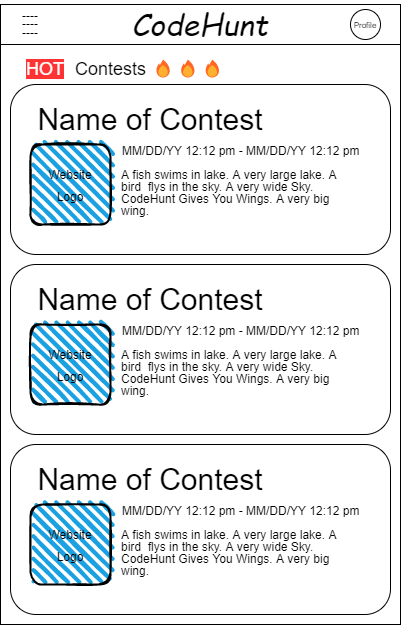

The diagram above was exported from draw.io. Its source (the exported page's mxGraphModel, read from the mxfile embedded in the PNG):
<mxGraphModel dx="1697" dy="909" grid="1" gridSize="10" guides="1" tooltips="1" connect="1" arrows="1" fold="1" page="1" pageScale="1" pageWidth="826" pageHeight="1169" background="none" math="0" shadow="0">
  <root>
    <mxCell id="0" />
    <mxCell id="1" parent="0" />
    <mxCell id="LPBPRmF8bYWk3yqDpTqz-63" value="" style="rounded=0;whiteSpace=wrap;html=1;" vertex="1" parent="1">
      <mxGeometry x="240" y="40" width="400" height="40" as="geometry" />
    </mxCell>
    <mxCell id="LPBPRmF8bYWk3yqDpTqz-64" value="&lt;font style=&quot;font-size: 30px&quot; face=&quot;Comic Sans MS&quot;&gt;&lt;i&gt;CodeHunt&lt;/i&gt;&lt;/font&gt;" style="text;html=1;strokeColor=none;fillColor=none;align=center;verticalAlign=middle;whiteSpace=wrap;rounded=0;fontSize=30;" vertex="1" parent="1">
      <mxGeometry x="365" y="45" width="150" height="30" as="geometry" />
    </mxCell>
    <mxCell id="LPBPRmF8bYWk3yqDpTqz-65" value="&lt;p style=&quot;line-height: 0.7&quot;&gt;----&lt;br&gt;----&lt;br&gt;----&lt;/p&gt;" style="text;html=1;strokeColor=none;fillColor=none;align=center;verticalAlign=middle;whiteSpace=wrap;rounded=0;" vertex="1" parent="1">
      <mxGeometry x="240" y="45" width="60" height="30" as="geometry" />
    </mxCell>
    <mxCell id="LPBPRmF8bYWk3yqDpTqz-66" value="&lt;font style=&quot;font-size: 8px&quot;&gt;Profile&lt;/font&gt;" style="ellipse;whiteSpace=wrap;html=1;" vertex="1" parent="1">
      <mxGeometry x="590" y="45" width="30" height="30" as="geometry" />
    </mxCell>
    <mxCell id="LPBPRmF8bYWk3yqDpTqz-67" value="" style="rounded=0;whiteSpace=wrap;html=1;fontSize=8;" vertex="1" parent="1">
      <mxGeometry x="240" y="80" width="400" height="580" as="geometry" />
    </mxCell>
    <mxCell id="LPBPRmF8bYWk3yqDpTqz-80" value="" style="rounded=1;whiteSpace=wrap;html=1;fontSize=18;" vertex="1" parent="1">
      <mxGeometry x="250" y="120" width="380" height="170" as="geometry" />
    </mxCell>
    <mxCell id="LPBPRmF8bYWk3yqDpTqz-81" value="&lt;font style=&quot;font-size: 30px&quot;&gt;Name of Contest&lt;/font&gt;" style="text;html=1;strokeColor=none;fillColor=none;align=center;verticalAlign=middle;whiteSpace=wrap;rounded=0;fontSize=18;" vertex="1" parent="1">
      <mxGeometry x="270" y="140" width="240" height="30" as="geometry" />
    </mxCell>
    <mxCell id="LPBPRmF8bYWk3yqDpTqz-82" value="&lt;font style=&quot;font-size: 12px&quot;&gt;Website&lt;br&gt;Logo&lt;/font&gt;" style="rounded=1;whiteSpace=wrap;html=1;strokeWidth=2;fillWeight=4;hachureGap=8;hachureAngle=45;fillColor=#1ba1e2;sketch=1;fontSize=18;" vertex="1" parent="1">
      <mxGeometry x="270" y="180" width="80" height="80" as="geometry" />
    </mxCell>
    <mxCell id="LPBPRmF8bYWk3yqDpTqz-83" value="&lt;font style=&quot;font-size: 12px&quot;&gt;MM/DD/YY 12:12 pm - MM/DD/YY 12:12 pm&lt;/font&gt;" style="text;html=1;strokeColor=none;fillColor=none;align=left;verticalAlign=middle;whiteSpace=wrap;rounded=0;fontSize=18;" vertex="1" parent="1">
      <mxGeometry x="360" y="170" width="240" height="30" as="geometry" />
    </mxCell>
    <mxCell id="LPBPRmF8bYWk3yqDpTqz-86" value="&lt;p style=&quot;text-align: left ; line-height: 0.7&quot;&gt;&lt;span style=&quot;line-height: 1&quot;&gt;&lt;font style=&quot;font-size: 12px&quot;&gt;A fish swims in lake. A very large lake. A bird&amp;nbsp; flys in the sky. A very wide Sky. CodeHunt Gives You Wings. A very big wing.&lt;/font&gt;&lt;/span&gt;&lt;br&gt;&lt;/p&gt;" style="text;html=1;strokeColor=none;fillColor=none;align=center;verticalAlign=middle;whiteSpace=wrap;rounded=0;fontSize=10;" vertex="1" parent="1">
      <mxGeometry x="360" y="205" width="240" height="45" as="geometry" />
    </mxCell>
    <mxCell id="LPBPRmF8bYWk3yqDpTqz-87" value="" style="rounded=1;whiteSpace=wrap;html=1;fontSize=18;" vertex="1" parent="1">
      <mxGeometry x="250" y="300" width="380" height="170" as="geometry" />
    </mxCell>
    <mxCell id="LPBPRmF8bYWk3yqDpTqz-88" value="&lt;font style=&quot;font-size: 30px&quot;&gt;Name of Contest&lt;/font&gt;" style="text;html=1;strokeColor=none;fillColor=none;align=center;verticalAlign=middle;whiteSpace=wrap;rounded=0;fontSize=18;" vertex="1" parent="1">
      <mxGeometry x="270" y="320" width="240" height="30" as="geometry" />
    </mxCell>
    <mxCell id="LPBPRmF8bYWk3yqDpTqz-89" value="&lt;font style=&quot;font-size: 12px&quot;&gt;Website&lt;br&gt;Logo&lt;/font&gt;" style="rounded=1;whiteSpace=wrap;html=1;strokeWidth=2;fillWeight=4;hachureGap=8;hachureAngle=45;fillColor=#1ba1e2;sketch=1;fontSize=18;" vertex="1" parent="1">
      <mxGeometry x="270" y="360" width="80" height="80" as="geometry" />
    </mxCell>
    <mxCell id="LPBPRmF8bYWk3yqDpTqz-90" value="&lt;font style=&quot;font-size: 12px&quot;&gt;MM/DD/YY 12:12 pm - MM/DD/YY 12:12 pm&lt;/font&gt;" style="text;html=1;strokeColor=none;fillColor=none;align=left;verticalAlign=middle;whiteSpace=wrap;rounded=0;fontSize=18;" vertex="1" parent="1">
      <mxGeometry x="360" y="350" width="240" height="30" as="geometry" />
    </mxCell>
    <mxCell id="LPBPRmF8bYWk3yqDpTqz-91" value="&lt;p style=&quot;text-align: left ; line-height: 0.7&quot;&gt;&lt;span style=&quot;line-height: 1&quot;&gt;&lt;font style=&quot;font-size: 12px&quot;&gt;A fish swims in lake. A very large lake. A bird&amp;nbsp; flys in the sky. A very wide Sky. CodeHunt Gives You Wings. A very big wing.&lt;/font&gt;&lt;/span&gt;&lt;br&gt;&lt;/p&gt;" style="text;html=1;strokeColor=none;fillColor=none;align=center;verticalAlign=middle;whiteSpace=wrap;rounded=0;fontSize=10;" vertex="1" parent="1">
      <mxGeometry x="360" y="385" width="240" height="45" as="geometry" />
    </mxCell>
    <mxCell id="LPBPRmF8bYWk3yqDpTqz-92" value="" style="rounded=1;whiteSpace=wrap;html=1;fontSize=18;" vertex="1" parent="1">
      <mxGeometry x="250" y="480" width="380" height="170" as="geometry" />
    </mxCell>
    <mxCell id="LPBPRmF8bYWk3yqDpTqz-93" value="&lt;font style=&quot;font-size: 30px&quot;&gt;Name of Contest&lt;/font&gt;" style="text;html=1;strokeColor=none;fillColor=none;align=center;verticalAlign=middle;whiteSpace=wrap;rounded=0;fontSize=18;" vertex="1" parent="1">
      <mxGeometry x="270" y="500" width="240" height="30" as="geometry" />
    </mxCell>
    <mxCell id="LPBPRmF8bYWk3yqDpTqz-94" value="&lt;font style=&quot;font-size: 12px&quot;&gt;Website&lt;br&gt;Logo&lt;/font&gt;" style="rounded=1;whiteSpace=wrap;html=1;strokeWidth=2;fillWeight=4;hachureGap=8;hachureAngle=45;fillColor=#1ba1e2;sketch=1;fontSize=18;" vertex="1" parent="1">
      <mxGeometry x="270" y="540" width="80" height="80" as="geometry" />
    </mxCell>
    <mxCell id="LPBPRmF8bYWk3yqDpTqz-95" value="&lt;font style=&quot;font-size: 12px&quot;&gt;MM/DD/YY 12:12 pm - MM/DD/YY 12:12 pm&lt;/font&gt;" style="text;html=1;strokeColor=none;fillColor=none;align=left;verticalAlign=middle;whiteSpace=wrap;rounded=0;fontSize=18;" vertex="1" parent="1">
      <mxGeometry x="360" y="530" width="240" height="30" as="geometry" />
    </mxCell>
    <mxCell id="LPBPRmF8bYWk3yqDpTqz-96" value="&lt;p style=&quot;text-align: left ; line-height: 0.7&quot;&gt;&lt;span style=&quot;line-height: 1&quot;&gt;&lt;font style=&quot;font-size: 12px&quot;&gt;A fish swims in lake. A very large lake. A bird&amp;nbsp; flys in the sky. A very wide Sky. CodeHunt Gives You Wings. A very big wing.&lt;/font&gt;&lt;/span&gt;&lt;br&gt;&lt;/p&gt;" style="text;html=1;strokeColor=none;fillColor=none;align=center;verticalAlign=middle;whiteSpace=wrap;rounded=0;fontSize=10;" vertex="1" parent="1">
      <mxGeometry x="360" y="565" width="240" height="45" as="geometry" />
    </mxCell>
    <mxCell id="LPBPRmF8bYWk3yqDpTqz-97" value="&lt;font color=&quot;#ffffff&quot; style=&quot;background-color: rgb(255 , 51 , 51) ; font-size: 18px&quot;&gt;HOT&lt;/font&gt;" style="text;html=1;strokeColor=none;fillColor=none;align=center;verticalAlign=middle;whiteSpace=wrap;rounded=0;fontSize=10;" vertex="1" parent="1">
      <mxGeometry x="260" y="90" width="50" height="30" as="geometry" />
    </mxCell>
    <mxCell id="LPBPRmF8bYWk3yqDpTqz-100" value="&lt;font face=&quot;Helvetica&quot; style=&quot;font-size: 18px&quot;&gt;Contests 🔥🔥🔥&lt;/font&gt;" style="text;html=1;strokeColor=none;fillColor=none;align=center;verticalAlign=middle;whiteSpace=wrap;rounded=0;labelBackgroundColor=none;fontFamily=Comic Sans MS;fontSize=12;fontColor=#000000;" vertex="1" parent="1">
      <mxGeometry x="300" y="90" width="180" height="30" as="geometry" />
    </mxCell>
  </root>
</mxGraphModel>